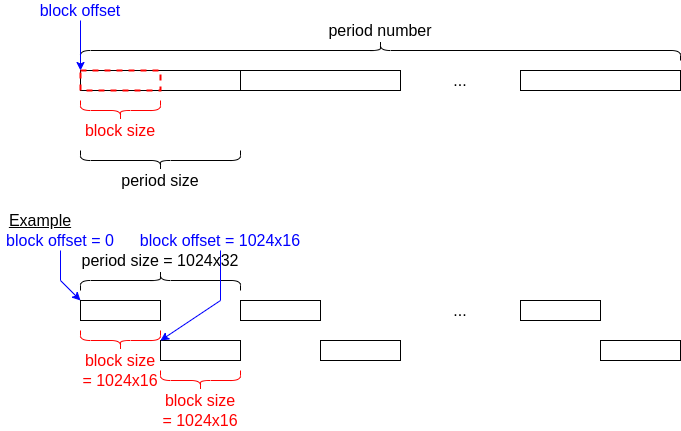

The diagram above was exported from draw.io. Its source (the exported page's mxGraphModel, read from the mxfile embedded in the PNG):
<mxGraphModel dx="1994" dy="687" grid="1" gridSize="10" guides="1" tooltips="1" connect="1" arrows="1" fold="1" page="1" pageScale="1" pageWidth="850" pageHeight="1100" math="0" shadow="0">
  <root>
    <mxCell id="0" />
    <mxCell id="1" parent="0" />
    <mxCell id="l9zqwd6Rly1kMoo9fuzc-3" value="" style="rounded=0;whiteSpace=wrap;html=1;" vertex="1" parent="1">
      <mxGeometry y="600" width="160" height="20" as="geometry" />
    </mxCell>
    <mxCell id="l9zqwd6Rly1kMoo9fuzc-4" value="" style="rounded=0;whiteSpace=wrap;html=1;" vertex="1" parent="1">
      <mxGeometry x="160" y="600" width="160" height="20" as="geometry" />
    </mxCell>
    <mxCell id="l9zqwd6Rly1kMoo9fuzc-5" value="" style="rounded=0;whiteSpace=wrap;html=1;" vertex="1" parent="1">
      <mxGeometry x="440" y="600" width="160" height="20" as="geometry" />
    </mxCell>
    <mxCell id="l9zqwd6Rly1kMoo9fuzc-6" value="&lt;font style=&quot;font-size: 16px;&quot;&gt;...&lt;/font&gt;" style="text;html=1;strokeColor=none;fillColor=none;align=center;verticalAlign=middle;whiteSpace=wrap;rounded=0;" vertex="1" parent="1">
      <mxGeometry x="320" y="600" width="120" height="20" as="geometry" />
    </mxCell>
    <mxCell id="l9zqwd6Rly1kMoo9fuzc-7" value="" style="shape=curlyBracket;whiteSpace=wrap;html=1;rounded=1;labelPosition=left;verticalLabelPosition=middle;align=right;verticalAlign=middle;fontSize=16;rotation=-90;strokeColor=#FF0000;" vertex="1" parent="1">
      <mxGeometry x="30" y="600" width="20" height="80" as="geometry" />
    </mxCell>
    <mxCell id="l9zqwd6Rly1kMoo9fuzc-8" value="&lt;font color=&quot;#ff0000&quot;&gt;block size&lt;/font&gt;" style="text;html=1;strokeColor=none;fillColor=none;align=center;verticalAlign=middle;whiteSpace=wrap;rounded=0;fontSize=16;" vertex="1" parent="1">
      <mxGeometry y="650" width="80" height="20" as="geometry" />
    </mxCell>
    <mxCell id="l9zqwd6Rly1kMoo9fuzc-9" value="" style="rounded=0;whiteSpace=wrap;html=1;fontSize=16;fillColor=none;strokeWidth=2;dashed=1;strokeColor=#FF0000;" vertex="1" parent="1">
      <mxGeometry y="600" width="80" height="20" as="geometry" />
    </mxCell>
    <mxCell id="l9zqwd6Rly1kMoo9fuzc-10" value="" style="shape=curlyBracket;whiteSpace=wrap;html=1;rounded=1;labelPosition=left;verticalLabelPosition=middle;align=right;verticalAlign=middle;strokeColor=#000000;strokeWidth=1;fontSize=16;fontColor=#FF0000;fillColor=none;rotation=-90;" vertex="1" parent="1">
      <mxGeometry x="70" y="610" width="20" height="160" as="geometry" />
    </mxCell>
    <mxCell id="l9zqwd6Rly1kMoo9fuzc-11" value="&lt;font color=&quot;#000000&quot;&gt;period size&lt;/font&gt;" style="text;html=1;strokeColor=none;fillColor=none;align=center;verticalAlign=middle;whiteSpace=wrap;rounded=0;fontSize=16;fontColor=#FF0000;" vertex="1" parent="1">
      <mxGeometry y="700" width="160" height="20" as="geometry" />
    </mxCell>
    <mxCell id="l9zqwd6Rly1kMoo9fuzc-12" value="" style="shape=curlyBracket;whiteSpace=wrap;html=1;rounded=1;labelPosition=left;verticalLabelPosition=middle;align=right;verticalAlign=middle;strokeColor=#000000;strokeWidth=1;fontSize=16;fontColor=#000000;fillColor=none;rotation=90;" vertex="1" parent="1">
      <mxGeometry x="290" y="280" width="20" height="600" as="geometry" />
    </mxCell>
    <mxCell id="l9zqwd6Rly1kMoo9fuzc-13" value="&lt;font color=&quot;#000000&quot;&gt;period number&lt;/font&gt;" style="text;html=1;strokeColor=none;fillColor=none;align=center;verticalAlign=middle;whiteSpace=wrap;rounded=0;fontSize=16;fontColor=#FF0000;" vertex="1" parent="1">
      <mxGeometry x="220" y="550" width="160" height="20" as="geometry" />
    </mxCell>
    <mxCell id="l9zqwd6Rly1kMoo9fuzc-14" value="" style="endArrow=classic;html=1;rounded=0;fontSize=16;fontColor=#000000;strokeColor=#0000FF;entryX=0;entryY=0;entryDx=0;entryDy=0;" edge="1" parent="1" target="l9zqwd6Rly1kMoo9fuzc-9">
      <mxGeometry width="50" height="50" relative="1" as="geometry">
        <mxPoint y="550" as="sourcePoint" />
        <mxPoint x="440" y="400" as="targetPoint" />
      </mxGeometry>
    </mxCell>
    <mxCell id="l9zqwd6Rly1kMoo9fuzc-15" value="&lt;font color=&quot;#0000ff&quot;&gt;block offset&lt;/font&gt;" style="text;html=1;strokeColor=none;fillColor=none;align=center;verticalAlign=middle;whiteSpace=wrap;rounded=0;fontSize=16;fontColor=#FF0000;" vertex="1" parent="1">
      <mxGeometry x="-60" y="530" width="120" height="20" as="geometry" />
    </mxCell>
    <mxCell id="l9zqwd6Rly1kMoo9fuzc-16" value="" style="rounded=0;whiteSpace=wrap;html=1;strokeColor=#000000;strokeWidth=1;fontSize=16;fontColor=#0000FF;fillColor=default;" vertex="1" parent="1">
      <mxGeometry y="830" width="80" height="20" as="geometry" />
    </mxCell>
    <mxCell id="l9zqwd6Rly1kMoo9fuzc-17" value="" style="rounded=0;whiteSpace=wrap;html=1;strokeColor=#000000;strokeWidth=1;fontSize=16;fontColor=#0000FF;fillColor=default;" vertex="1" parent="1">
      <mxGeometry x="160" y="830" width="80" height="20" as="geometry" />
    </mxCell>
    <mxCell id="l9zqwd6Rly1kMoo9fuzc-18" value="" style="rounded=0;whiteSpace=wrap;html=1;strokeColor=#000000;strokeWidth=1;fontSize=16;fontColor=#0000FF;fillColor=default;" vertex="1" parent="1">
      <mxGeometry x="440" y="830" width="80" height="20" as="geometry" />
    </mxCell>
    <mxCell id="l9zqwd6Rly1kMoo9fuzc-19" value="&lt;font style=&quot;font-size: 16px;&quot;&gt;...&lt;/font&gt;" style="text;html=1;strokeColor=none;fillColor=none;align=center;verticalAlign=middle;whiteSpace=wrap;rounded=0;" vertex="1" parent="1">
      <mxGeometry x="320" y="830" width="120" height="20" as="geometry" />
    </mxCell>
    <mxCell id="l9zqwd6Rly1kMoo9fuzc-20" value="" style="rounded=0;whiteSpace=wrap;html=1;strokeColor=#000000;strokeWidth=1;fontSize=16;fontColor=#0000FF;fillColor=default;" vertex="1" parent="1">
      <mxGeometry x="80" y="870" width="80" height="20" as="geometry" />
    </mxCell>
    <mxCell id="l9zqwd6Rly1kMoo9fuzc-21" value="" style="rounded=0;whiteSpace=wrap;html=1;strokeColor=#000000;strokeWidth=1;fontSize=16;fontColor=#0000FF;fillColor=default;" vertex="1" parent="1">
      <mxGeometry x="240" y="870" width="80" height="20" as="geometry" />
    </mxCell>
    <mxCell id="l9zqwd6Rly1kMoo9fuzc-22" value="" style="rounded=0;whiteSpace=wrap;html=1;strokeColor=#000000;strokeWidth=1;fontSize=16;fontColor=#0000FF;fillColor=default;" vertex="1" parent="1">
      <mxGeometry x="520" y="870" width="80" height="20" as="geometry" />
    </mxCell>
    <mxCell id="l9zqwd6Rly1kMoo9fuzc-23" value="&lt;font color=&quot;#000000&quot;&gt;period size = 1024x32&lt;/font&gt;" style="text;html=1;strokeColor=none;fillColor=none;align=center;verticalAlign=middle;whiteSpace=wrap;rounded=0;fontSize=16;fontColor=#FF0000;" vertex="1" parent="1">
      <mxGeometry y="780" width="160" height="20" as="geometry" />
    </mxCell>
    <mxCell id="l9zqwd6Rly1kMoo9fuzc-24" value="" style="shape=curlyBracket;whiteSpace=wrap;html=1;rounded=1;labelPosition=left;verticalLabelPosition=middle;align=right;verticalAlign=middle;strokeColor=#000000;strokeWidth=1;fontSize=16;fontColor=#FF0000;fillColor=none;rotation=90;" vertex="1" parent="1">
      <mxGeometry x="70" y="730" width="20" height="160" as="geometry" />
    </mxCell>
    <mxCell id="l9zqwd6Rly1kMoo9fuzc-25" value="" style="shape=curlyBracket;whiteSpace=wrap;html=1;rounded=1;labelPosition=left;verticalLabelPosition=middle;align=right;verticalAlign=middle;strokeColor=#FF0000;strokeWidth=1;fontSize=16;fontColor=#FF0000;fillColor=none;rotation=-90;" vertex="1" parent="1">
      <mxGeometry x="30" y="830" width="20" height="80" as="geometry" />
    </mxCell>
    <mxCell id="l9zqwd6Rly1kMoo9fuzc-26" value="" style="shape=curlyBracket;whiteSpace=wrap;html=1;rounded=1;labelPosition=left;verticalLabelPosition=middle;align=right;verticalAlign=middle;strokeColor=#FF0000;strokeWidth=1;fontSize=16;fontColor=#FF0000;fillColor=none;rotation=-90;" vertex="1" parent="1">
      <mxGeometry x="110" y="870" width="20" height="80" as="geometry" />
    </mxCell>
    <mxCell id="l9zqwd6Rly1kMoo9fuzc-27" value="&lt;font color=&quot;#ff0000&quot;&gt;block size = 1024x16&lt;/font&gt;" style="text;html=1;strokeColor=none;fillColor=none;align=center;verticalAlign=middle;whiteSpace=wrap;rounded=0;fontSize=16;" vertex="1" parent="1">
      <mxGeometry y="880" width="80" height="40" as="geometry" />
    </mxCell>
    <mxCell id="l9zqwd6Rly1kMoo9fuzc-28" value="&lt;font color=&quot;#ff0000&quot;&gt;block size = 1024x16&lt;/font&gt;" style="text;html=1;strokeColor=none;fillColor=none;align=center;verticalAlign=middle;whiteSpace=wrap;rounded=0;fontSize=16;" vertex="1" parent="1">
      <mxGeometry x="80" y="920" width="80" height="40" as="geometry" />
    </mxCell>
    <mxCell id="l9zqwd6Rly1kMoo9fuzc-29" value="" style="endArrow=classic;html=1;rounded=0;strokeColor=#0000FF;fontSize=16;fontColor=#000000;entryX=0;entryY=0;entryDx=0;entryDy=0;exitX=0.5;exitY=1;exitDx=0;exitDy=0;" edge="1" parent="1" source="l9zqwd6Rly1kMoo9fuzc-30" target="l9zqwd6Rly1kMoo9fuzc-16">
      <mxGeometry width="50" height="50" relative="1" as="geometry">
        <mxPoint x="-130" y="660" as="sourcePoint" />
        <mxPoint x="-80" y="850" as="targetPoint" />
        <Array as="points">
          <mxPoint x="-20" y="810" />
        </Array>
      </mxGeometry>
    </mxCell>
    <mxCell id="l9zqwd6Rly1kMoo9fuzc-30" value="&lt;font color=&quot;#0000ff&quot;&gt;block offset = 0&lt;/font&gt;" style="text;html=1;strokeColor=none;fillColor=none;align=center;verticalAlign=middle;whiteSpace=wrap;rounded=0;fontSize=16;fontColor=#FF0000;" vertex="1" parent="1">
      <mxGeometry x="-80" y="760" width="120" height="20" as="geometry" />
    </mxCell>
    <mxCell id="l9zqwd6Rly1kMoo9fuzc-31" value="&lt;font color=&quot;#0000ff&quot;&gt;block offset = 1024x16&lt;/font&gt;" style="text;html=1;strokeColor=none;fillColor=none;align=center;verticalAlign=middle;whiteSpace=wrap;rounded=0;fontSize=16;fontColor=#FF0000;" vertex="1" parent="1">
      <mxGeometry x="50" y="760" width="180" height="20" as="geometry" />
    </mxCell>
    <mxCell id="l9zqwd6Rly1kMoo9fuzc-32" value="" style="endArrow=classic;html=1;rounded=0;strokeColor=#0000FF;fontSize=16;fontColor=#FF0000;entryX=0;entryY=0;entryDx=0;entryDy=0;exitX=0.5;exitY=1;exitDx=0;exitDy=0;" edge="1" parent="1" source="l9zqwd6Rly1kMoo9fuzc-31" target="l9zqwd6Rly1kMoo9fuzc-20">
      <mxGeometry width="50" height="50" relative="1" as="geometry">
        <mxPoint x="300" y="710" as="sourcePoint" />
        <mxPoint x="350" y="660" as="targetPoint" />
        <Array as="points">
          <mxPoint x="140" y="830" />
        </Array>
      </mxGeometry>
    </mxCell>
    <mxCell id="l9zqwd6Rly1kMoo9fuzc-33" value="&lt;font color=&quot;#000000&quot;&gt;&lt;u&gt;Example&lt;/u&gt;&lt;/font&gt;" style="text;html=1;strokeColor=none;fillColor=none;align=center;verticalAlign=middle;whiteSpace=wrap;rounded=0;fontSize=16;fontColor=#FF0000;" vertex="1" parent="1">
      <mxGeometry x="-80" y="740" width="80" height="20" as="geometry" />
    </mxCell>
  </root>
</mxGraphModel>